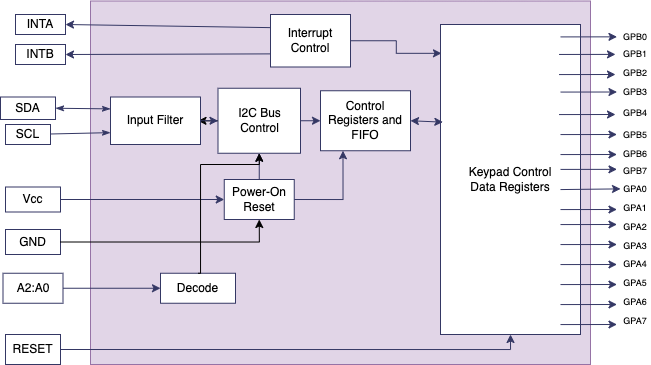

The diagram above was exported from draw.io. Its source (the exported page's mxGraphModel, read from the mxfile embedded in the PNG):
<mxGraphModel dx="763" dy="514" grid="1" gridSize="10" guides="1" tooltips="1" connect="1" arrows="1" fold="1" page="1" pageScale="1" pageWidth="850" pageHeight="1100" math="0" shadow="0">
  <root>
    <mxCell id="0" />
    <mxCell id="1" parent="0" />
    <mxCell id="ElQxiUhi3wbRq82YkhIr-18" value="" style="rounded=0;whiteSpace=wrap;html=1;direction=south;strokeColor=#9673a6;labelBackgroundColor=#e9eafd;fillColor=#e1d5e7;" parent="1" vertex="1">
      <mxGeometry x="300" y="416.5" width="500" height="363.5" as="geometry" />
    </mxCell>
    <mxCell id="ElQxiUhi3wbRq82YkhIr-10" value="RESET" style="text;html=1;strokeColor=#343764;fillColor=none;align=center;verticalAlign=middle;whiteSpace=wrap;rounded=0;" parent="1" vertex="1">
      <mxGeometry x="215" y="750" width="55" height="30" as="geometry" />
    </mxCell>
    <mxCell id="ElQxiUhi3wbRq82YkhIr-11" value="Vcc" style="text;html=1;strokeColor=#343764;fillColor=none;align=center;verticalAlign=middle;whiteSpace=wrap;rounded=0;" parent="1" vertex="1">
      <mxGeometry x="215" y="602.5" width="55" height="25" as="geometry" />
    </mxCell>
    <mxCell id="ElQxiUhi3wbRq82YkhIr-19" value="Interrupt Control" style="rounded=0;whiteSpace=wrap;html=1;strokeColor=#343764;labelBackgroundColor=default;" parent="1" vertex="1">
      <mxGeometry x="480" y="430" width="80" height="52.5" as="geometry" />
    </mxCell>
    <mxCell id="ElQxiUhi3wbRq82YkhIr-142" value="" style="edgeStyle=orthogonalEdgeStyle;rounded=0;orthogonalLoop=1;jettySize=auto;html=1;" parent="1" source="ElQxiUhi3wbRq82YkhIr-20" target="ElQxiUhi3wbRq82YkhIr-95" edge="1">
      <mxGeometry relative="1" as="geometry" />
    </mxCell>
    <mxCell id="ElQxiUhi3wbRq82YkhIr-20" value="I2C Bus Control" style="rounded=0;whiteSpace=wrap;html=1;strokeColor=#343764;" parent="1" vertex="1">
      <mxGeometry x="427.5" y="503.75" width="82.5" height="65" as="geometry" />
    </mxCell>
    <mxCell id="ElQxiUhi3wbRq82YkhIr-21" value="Power-On Reset" style="rounded=0;whiteSpace=wrap;html=1;strokeColor=#343764;" parent="1" vertex="1">
      <mxGeometry x="433.75" y="595" width="70" height="40" as="geometry" />
    </mxCell>
    <mxCell id="ElQxiUhi3wbRq82YkhIr-24" value="Keypad Control&lt;br&gt;Data Registers" style="rounded=0;whiteSpace=wrap;html=1;direction=south;strokeColor=#343764;" parent="1" vertex="1">
      <mxGeometry x="650" y="440" width="140" height="310" as="geometry" />
    </mxCell>
    <mxCell id="ElQxiUhi3wbRq82YkhIr-23" value="Control Registers and FIFO" style="rounded=0;whiteSpace=wrap;html=1;strokeColor=#343764;" parent="1" vertex="1">
      <mxGeometry x="530" y="506.25" width="90" height="60" as="geometry" />
    </mxCell>
    <mxCell id="ElQxiUhi3wbRq82YkhIr-25" value="" style="endArrow=classicThin;html=1;rounded=0;startArrow=classicThin;startFill=1;endFill=1;entryX=1;entryY=0.5;entryDx=0;entryDy=0;exitX=0;exitY=0.25;exitDx=0;exitDy=0;strokeColor=#343764;" parent="1" source="ElQxiUhi3wbRq82YkhIr-95" target="ElQxiUhi3wbRq82YkhIr-27" edge="1">
      <mxGeometry width="50" height="50" relative="1" as="geometry">
        <mxPoint x="340" y="526" as="sourcePoint" />
        <mxPoint x="280" y="525" as="targetPoint" />
      </mxGeometry>
    </mxCell>
    <mxCell id="ElQxiUhi3wbRq82YkhIr-26" value="" style="endArrow=none;html=1;rounded=0;startArrow=classicThin;startFill=1;exitX=0;exitY=0.75;exitDx=0;exitDy=0;strokeColor=#343764;" parent="1" source="ElQxiUhi3wbRq82YkhIr-95" target="ElQxiUhi3wbRq82YkhIr-28" edge="1">
      <mxGeometry width="50" height="50" relative="1" as="geometry">
        <mxPoint x="360" y="540" as="sourcePoint" />
        <mxPoint x="280" y="549" as="targetPoint" />
      </mxGeometry>
    </mxCell>
    <mxCell id="ElQxiUhi3wbRq82YkhIr-27" value="SDA" style="text;html=1;strokeColor=#343764;fillColor=none;align=center;verticalAlign=middle;whiteSpace=wrap;rounded=0;" parent="1" vertex="1">
      <mxGeometry x="210" y="512.5" width="55" height="22.5" as="geometry" />
    </mxCell>
    <mxCell id="ElQxiUhi3wbRq82YkhIr-28" value="SCL" style="text;html=1;strokeColor=#343764;fillColor=none;align=center;verticalAlign=middle;whiteSpace=wrap;rounded=0;" parent="1" vertex="1">
      <mxGeometry x="215" y="540" width="45" height="20" as="geometry" />
    </mxCell>
    <mxCell id="ElQxiUhi3wbRq82YkhIr-29" value="" style="endArrow=classic;html=1;rounded=0;exitX=0.5;exitY=0;exitDx=0;exitDy=0;entryX=0.5;entryY=1;entryDx=0;entryDy=0;edgeStyle=orthogonalEdgeStyle;strokeColor=#343764;" parent="1" source="ElQxiUhi3wbRq82YkhIr-21" target="ElQxiUhi3wbRq82YkhIr-20" edge="1">
      <mxGeometry width="50" height="50" relative="1" as="geometry">
        <mxPoint x="440" y="510" as="sourcePoint" />
        <mxPoint x="490" y="460" as="targetPoint" />
      </mxGeometry>
    </mxCell>
    <mxCell id="ElQxiUhi3wbRq82YkhIr-30" value="" style="endArrow=classic;html=1;rounded=0;entryX=0;entryY=0.5;entryDx=0;entryDy=0;exitX=1;exitY=0.5;exitDx=0;exitDy=0;strokeColor=#343764;" parent="1" source="ElQxiUhi3wbRq82YkhIr-11" target="ElQxiUhi3wbRq82YkhIr-21" edge="1">
      <mxGeometry width="50" height="50" relative="1" as="geometry">
        <mxPoint x="280" y="605" as="sourcePoint" />
        <mxPoint x="320" y="565" as="targetPoint" />
      </mxGeometry>
    </mxCell>
    <mxCell id="ElQxiUhi3wbRq82YkhIr-33" value="" style="endArrow=classic;html=1;rounded=0;edgeStyle=orthogonalEdgeStyle;entryX=0.25;entryY=1;entryDx=0;entryDy=0;exitX=1;exitY=0.5;exitDx=0;exitDy=0;strokeColor=#343764;" parent="1" source="ElQxiUhi3wbRq82YkhIr-21" target="ElQxiUhi3wbRq82YkhIr-23" edge="1">
      <mxGeometry width="50" height="50" relative="1" as="geometry">
        <mxPoint x="440" y="600" as="sourcePoint" />
        <mxPoint x="490" y="550" as="targetPoint" />
      </mxGeometry>
    </mxCell>
    <mxCell id="ElQxiUhi3wbRq82YkhIr-41" value="" style="endArrow=classic;startArrow=classic;html=1;rounded=0;exitX=1;exitY=0.5;exitDx=0;exitDy=0;entryX=0.315;entryY=0.983;entryDx=0;entryDy=0;entryPerimeter=0;strokeColor=#343764;" parent="1" source="ElQxiUhi3wbRq82YkhIr-23" target="ElQxiUhi3wbRq82YkhIr-24" edge="1">
      <mxGeometry width="50" height="50" relative="1" as="geometry">
        <mxPoint x="450" y="520" as="sourcePoint" />
        <mxPoint x="500" y="470" as="targetPoint" />
      </mxGeometry>
    </mxCell>
    <mxCell id="ElQxiUhi3wbRq82YkhIr-42" value="" style="endArrow=classic;html=1;rounded=0;exitX=1;exitY=0.5;exitDx=0;exitDy=0;entryX=0.093;entryY=0.993;entryDx=0;entryDy=0;entryPerimeter=0;edgeStyle=elbowEdgeStyle;strokeColor=#343764;" parent="1" source="ElQxiUhi3wbRq82YkhIr-19" target="ElQxiUhi3wbRq82YkhIr-24" edge="1">
      <mxGeometry width="50" height="50" relative="1" as="geometry">
        <mxPoint x="590" y="650" as="sourcePoint" />
        <mxPoint x="640" y="600" as="targetPoint" />
      </mxGeometry>
    </mxCell>
    <mxCell id="ElQxiUhi3wbRq82YkhIr-43" value="" style="endArrow=classic;html=1;rounded=0;exitX=0;exitY=0.25;exitDx=0;exitDy=0;entryX=1;entryY=0.5;entryDx=0;entryDy=0;strokeColor=#343764;" parent="1" source="ElQxiUhi3wbRq82YkhIr-19" target="ElQxiUhi3wbRq82YkhIr-47" edge="1">
      <mxGeometry width="50" height="50" relative="1" as="geometry">
        <mxPoint x="417.5" y="425" as="sourcePoint" />
        <mxPoint x="280" y="460" as="targetPoint" />
      </mxGeometry>
    </mxCell>
    <mxCell id="ElQxiUhi3wbRq82YkhIr-46" value="" style="endArrow=classic;html=1;rounded=0;exitX=1;exitY=0.5;exitDx=0;exitDy=0;entryX=1;entryY=0.5;entryDx=0;entryDy=0;edgeStyle=orthogonalEdgeStyle;strokeColor=#343764;" parent="1" source="ElQxiUhi3wbRq82YkhIr-10" target="ElQxiUhi3wbRq82YkhIr-24" edge="1">
      <mxGeometry width="50" height="50" relative="1" as="geometry">
        <mxPoint x="400" y="600" as="sourcePoint" />
        <mxPoint x="450" y="550" as="targetPoint" />
      </mxGeometry>
    </mxCell>
    <mxCell id="ElQxiUhi3wbRq82YkhIr-47" value="INTA" style="text;html=1;strokeColor=#343764;fillColor=none;align=center;verticalAlign=middle;whiteSpace=wrap;rounded=0;" parent="1" vertex="1">
      <mxGeometry x="225" y="430" width="50" height="20" as="geometry" />
    </mxCell>
    <mxCell id="ElQxiUhi3wbRq82YkhIr-48" value="" style="endArrow=classic;html=1;rounded=0;exitX=1;exitY=0.5;exitDx=0;exitDy=0;entryX=0;entryY=0.5;entryDx=0;entryDy=0;strokeColor=#343764;" parent="1" source="ElQxiUhi3wbRq82YkhIr-20" target="ElQxiUhi3wbRq82YkhIr-23" edge="1">
      <mxGeometry width="50" height="50" relative="1" as="geometry">
        <mxPoint x="430" y="640" as="sourcePoint" />
        <mxPoint x="480" y="590" as="targetPoint" />
      </mxGeometry>
    </mxCell>
    <mxCell id="ElQxiUhi3wbRq82YkhIr-49" value="" style="endArrow=classic;html=1;rounded=0;entryX=1;entryY=0.5;entryDx=0;entryDy=0;strokeColor=#343764;exitX=0;exitY=0.75;exitDx=0;exitDy=0;" parent="1" source="ElQxiUhi3wbRq82YkhIr-19" target="ElQxiUhi3wbRq82YkhIr-50" edge="1">
      <mxGeometry width="50" height="50" relative="1" as="geometry">
        <mxPoint x="490" y="470" as="sourcePoint" />
        <mxPoint x="280" y="470" as="targetPoint" />
      </mxGeometry>
    </mxCell>
    <mxCell id="ElQxiUhi3wbRq82YkhIr-50" value="INTB" style="text;html=1;strokeColor=#343764;fillColor=none;align=center;verticalAlign=middle;whiteSpace=wrap;rounded=0;" parent="1" vertex="1">
      <mxGeometry x="225" y="460" width="50" height="20" as="geometry" />
    </mxCell>
    <mxCell id="ElQxiUhi3wbRq82YkhIr-52" value="Decode" style="rounded=0;whiteSpace=wrap;html=1;strokeColor=#343764;" parent="1" vertex="1">
      <mxGeometry x="370" y="688.75" width="75" height="30" as="geometry" />
    </mxCell>
    <mxCell id="ElQxiUhi3wbRq82YkhIr-53" value="A2:A0" style="text;html=1;strokeColor=#343764;fillColor=none;align=center;verticalAlign=middle;whiteSpace=wrap;rounded=0;" parent="1" vertex="1">
      <mxGeometry x="212.5" y="688.75" width="60" height="30" as="geometry" />
    </mxCell>
    <mxCell id="ElQxiUhi3wbRq82YkhIr-54" value="" style="endArrow=classic;html=1;rounded=0;exitX=1;exitY=0.5;exitDx=0;exitDy=0;entryX=0;entryY=0.5;entryDx=0;entryDy=0;strokeColor=#343764;" parent="1" source="ElQxiUhi3wbRq82YkhIr-53" target="ElQxiUhi3wbRq82YkhIr-52" edge="1">
      <mxGeometry width="50" height="50" relative="1" as="geometry">
        <mxPoint x="430" y="640" as="sourcePoint" />
        <mxPoint x="480" y="590" as="targetPoint" />
      </mxGeometry>
    </mxCell>
    <mxCell id="ElQxiUhi3wbRq82YkhIr-95" value="Input Filter" style="rounded=0;whiteSpace=wrap;html=1;strokeColor=#343764;" parent="1" vertex="1">
      <mxGeometry x="320" y="512.5" width="90" height="47.5" as="geometry" />
    </mxCell>
    <mxCell id="ElQxiUhi3wbRq82YkhIr-96" value="" style="endArrow=classic;html=1;rounded=0;exitX=1;exitY=0.5;exitDx=0;exitDy=0;entryX=0;entryY=0.5;entryDx=0;entryDy=0;strokeColor=#343764;" parent="1" source="ElQxiUhi3wbRq82YkhIr-95" target="ElQxiUhi3wbRq82YkhIr-20" edge="1">
      <mxGeometry width="50" height="50" relative="1" as="geometry">
        <mxPoint x="350" y="550" as="sourcePoint" />
        <mxPoint x="400" y="500" as="targetPoint" />
      </mxGeometry>
    </mxCell>
    <mxCell id="ElQxiUhi3wbRq82YkhIr-105" value="" style="endArrow=classic;html=1;rounded=0;exitX=0.067;exitY=-0.032;exitDx=0;exitDy=0;exitPerimeter=0;strokeColor=#343764;" parent="1" edge="1">
      <mxGeometry width="50" height="50" relative="1" as="geometry">
        <mxPoint x="768.52" y="469.9599999999998" as="sourcePoint" />
        <mxPoint x="825" y="469.8899999999999" as="targetPoint" />
      </mxGeometry>
    </mxCell>
    <mxCell id="ElQxiUhi3wbRq82YkhIr-106" value="" style="endArrow=classic;html=1;rounded=0;exitX=0.067;exitY=-0.032;exitDx=0;exitDy=0;exitPerimeter=0;strokeColor=#343764;" parent="1" edge="1">
      <mxGeometry width="50" height="50" relative="1" as="geometry">
        <mxPoint x="768.52" y="490.0699999999998" as="sourcePoint" />
        <mxPoint x="825" y="489.9999999999999" as="targetPoint" />
      </mxGeometry>
    </mxCell>
    <mxCell id="ElQxiUhi3wbRq82YkhIr-109" value="" style="endArrow=classic;html=1;rounded=0;exitX=0.067;exitY=-0.032;exitDx=0;exitDy=0;exitPerimeter=0;strokeColor=#343764;" parent="1" edge="1">
      <mxGeometry width="50" height="50" relative="1" as="geometry">
        <mxPoint x="770" y="507.5699999999998" as="sourcePoint" />
        <mxPoint x="826.48" y="507.4999999999999" as="targetPoint" />
      </mxGeometry>
    </mxCell>
    <mxCell id="ElQxiUhi3wbRq82YkhIr-110" value="" style="endArrow=classic;html=1;rounded=0;exitX=0.067;exitY=-0.032;exitDx=0;exitDy=0;exitPerimeter=0;strokeColor=#343764;" parent="1" edge="1">
      <mxGeometry width="50" height="50" relative="1" as="geometry">
        <mxPoint x="768.52" y="530.0699999999998" as="sourcePoint" />
        <mxPoint x="825" y="529.9999999999999" as="targetPoint" />
      </mxGeometry>
    </mxCell>
    <mxCell id="ElQxiUhi3wbRq82YkhIr-111" value="" style="endArrow=classic;html=1;rounded=0;exitX=0.067;exitY=-0.032;exitDx=0;exitDy=0;exitPerimeter=0;strokeColor=#343764;" parent="1" edge="1">
      <mxGeometry width="50" height="50" relative="1" as="geometry">
        <mxPoint x="770" y="550.0699999999998" as="sourcePoint" />
        <mxPoint x="826.48" y="549.9999999999999" as="targetPoint" />
      </mxGeometry>
    </mxCell>
    <mxCell id="ElQxiUhi3wbRq82YkhIr-112" value="" style="endArrow=classic;html=1;rounded=0;exitX=0.067;exitY=-0.032;exitDx=0;exitDy=0;exitPerimeter=0;strokeColor=#343764;" parent="1" edge="1">
      <mxGeometry width="50" height="50" relative="1" as="geometry">
        <mxPoint x="770" y="570.0699999999998" as="sourcePoint" />
        <mxPoint x="826.48" y="569.9999999999999" as="targetPoint" />
      </mxGeometry>
    </mxCell>
    <mxCell id="ElQxiUhi3wbRq82YkhIr-113" value="" style="endArrow=classic;html=1;rounded=0;exitX=0.067;exitY=-0.032;exitDx=0;exitDy=0;exitPerimeter=0;strokeColor=#343764;" parent="1" edge="1">
      <mxGeometry width="50" height="50" relative="1" as="geometry">
        <mxPoint x="770" y="584.9099999999999" as="sourcePoint" />
        <mxPoint x="826.48" y="584.8399999999999" as="targetPoint" />
      </mxGeometry>
    </mxCell>
    <mxCell id="ElQxiUhi3wbRq82YkhIr-115" value="" style="endArrow=classic;html=1;rounded=0;exitX=0.067;exitY=-0.032;exitDx=0;exitDy=0;exitPerimeter=0;strokeColor=#343764;" parent="1" edge="1">
      <mxGeometry width="50" height="50" relative="1" as="geometry">
        <mxPoint x="770" y="625.0699999999998" as="sourcePoint" />
        <mxPoint x="826.48" y="624.9999999999999" as="targetPoint" />
      </mxGeometry>
    </mxCell>
    <mxCell id="ElQxiUhi3wbRq82YkhIr-116" value="" style="endArrow=classic;html=1;rounded=0;exitX=0.067;exitY=-0.032;exitDx=0;exitDy=0;exitPerimeter=0;strokeColor=#343764;" parent="1" edge="1">
      <mxGeometry width="50" height="50" relative="1" as="geometry">
        <mxPoint x="770" y="640.0699999999998" as="sourcePoint" />
        <mxPoint x="826.48" y="639.9999999999999" as="targetPoint" />
      </mxGeometry>
    </mxCell>
    <mxCell id="ElQxiUhi3wbRq82YkhIr-117" value="" style="endArrow=classic;html=1;rounded=0;exitX=0.067;exitY=-0.032;exitDx=0;exitDy=0;exitPerimeter=0;strokeColor=#343764;" parent="1" edge="1">
      <mxGeometry width="50" height="50" relative="1" as="geometry">
        <mxPoint x="770" y="660.0699999999998" as="sourcePoint" />
        <mxPoint x="826.48" y="659.9999999999999" as="targetPoint" />
      </mxGeometry>
    </mxCell>
    <mxCell id="ElQxiUhi3wbRq82YkhIr-118" value="" style="endArrow=classic;html=1;rounded=0;exitX=0.067;exitY=-0.032;exitDx=0;exitDy=0;exitPerimeter=0;strokeColor=#343764;" parent="1" edge="1">
      <mxGeometry width="50" height="50" relative="1" as="geometry">
        <mxPoint x="770" y="680.0699999999998" as="sourcePoint" />
        <mxPoint x="826.48" y="679.9999999999999" as="targetPoint" />
      </mxGeometry>
    </mxCell>
    <mxCell id="ElQxiUhi3wbRq82YkhIr-119" value="" style="endArrow=classic;html=1;rounded=0;exitX=0.067;exitY=-0.032;exitDx=0;exitDy=0;exitPerimeter=0;strokeColor=#343764;" parent="1" edge="1">
      <mxGeometry width="50" height="50" relative="1" as="geometry">
        <mxPoint x="770" y="700.0699999999998" as="sourcePoint" />
        <mxPoint x="826.48" y="699.9999999999999" as="targetPoint" />
      </mxGeometry>
    </mxCell>
    <mxCell id="ElQxiUhi3wbRq82YkhIr-120" value="" style="endArrow=classic;html=1;rounded=0;exitX=0.067;exitY=-0.032;exitDx=0;exitDy=0;exitPerimeter=0;strokeColor=#343764;" parent="1" edge="1">
      <mxGeometry width="50" height="50" relative="1" as="geometry">
        <mxPoint x="770" y="720.0699999999998" as="sourcePoint" />
        <mxPoint x="826.48" y="719.9999999999999" as="targetPoint" />
      </mxGeometry>
    </mxCell>
    <mxCell id="ElQxiUhi3wbRq82YkhIr-121" value="" style="endArrow=classic;html=1;rounded=0;exitX=0.067;exitY=-0.032;exitDx=0;exitDy=0;exitPerimeter=0;strokeColor=#343764;" parent="1" edge="1">
      <mxGeometry width="50" height="50" relative="1" as="geometry">
        <mxPoint x="770" y="452.40999999999985" as="sourcePoint" />
        <mxPoint x="826.48" y="452.3399999999999" as="targetPoint" />
      </mxGeometry>
    </mxCell>
    <mxCell id="ElQxiUhi3wbRq82YkhIr-122" value="" style="endArrow=classic;html=1;rounded=0;exitX=0.067;exitY=-0.032;exitDx=0;exitDy=0;exitPerimeter=0;strokeColor=#343764;" parent="1" edge="1">
      <mxGeometry width="50" height="50" relative="1" as="geometry">
        <mxPoint x="770" y="740.0699999999998" as="sourcePoint" />
        <mxPoint x="826.48" y="739.9999999999999" as="targetPoint" />
      </mxGeometry>
    </mxCell>
    <mxCell id="ElQxiUhi3wbRq82YkhIr-124" value="&lt;font style=&quot;font-size: 9px;&quot;&gt;GPB0&lt;/font&gt;" style="text;html=1;strokeColor=none;fillColor=none;align=center;verticalAlign=middle;whiteSpace=wrap;rounded=0;" parent="1" vertex="1">
      <mxGeometry x="830" y="442.5" width="30" height="18.75" as="geometry" />
    </mxCell>
    <mxCell id="ElQxiUhi3wbRq82YkhIr-125" value="&lt;font style=&quot;font-size: 9px;&quot;&gt;GPB1&lt;/font&gt;" style="text;html=1;strokeColor=none;fillColor=none;align=center;verticalAlign=middle;whiteSpace=wrap;rounded=0;" parent="1" vertex="1">
      <mxGeometry x="830" y="460" width="30" height="18.75" as="geometry" />
    </mxCell>
    <mxCell id="ElQxiUhi3wbRq82YkhIr-126" value="&lt;font style=&quot;font-size: 9px;&quot;&gt;GPB2&lt;/font&gt;" style="text;html=1;strokeColor=none;fillColor=none;align=center;verticalAlign=middle;whiteSpace=wrap;rounded=0;" parent="1" vertex="1">
      <mxGeometry x="830" y="478.75" width="30" height="18.75" as="geometry" />
    </mxCell>
    <mxCell id="ElQxiUhi3wbRq82YkhIr-127" value="&lt;font style=&quot;font-size: 9px;&quot;&gt;GPB3&lt;/font&gt;" style="text;html=1;strokeColor=none;fillColor=none;align=center;verticalAlign=middle;whiteSpace=wrap;rounded=0;" parent="1" vertex="1">
      <mxGeometry x="830" y="497.5" width="30" height="18.75" as="geometry" />
    </mxCell>
    <mxCell id="ElQxiUhi3wbRq82YkhIr-128" value="&lt;font style=&quot;font-size: 9px;&quot;&gt;GPB4&lt;/font&gt;" style="text;html=1;strokeColor=none;fillColor=none;align=center;verticalAlign=middle;whiteSpace=wrap;rounded=0;" parent="1" vertex="1">
      <mxGeometry x="830" y="518.75" width="30" height="18.75" as="geometry" />
    </mxCell>
    <mxCell id="ElQxiUhi3wbRq82YkhIr-129" value="&lt;font style=&quot;font-size: 9px;&quot;&gt;GPB5&lt;/font&gt;" style="text;html=1;strokeColor=none;fillColor=none;align=center;verticalAlign=middle;whiteSpace=wrap;rounded=0;" parent="1" vertex="1">
      <mxGeometry x="830" y="541" width="30" height="18.75" as="geometry" />
    </mxCell>
    <mxCell id="ElQxiUhi3wbRq82YkhIr-130" value="&lt;font style=&quot;font-size: 9px;&quot;&gt;GPB6&lt;/font&gt;" style="text;html=1;strokeColor=none;fillColor=none;align=center;verticalAlign=middle;whiteSpace=wrap;rounded=0;" parent="1" vertex="1">
      <mxGeometry x="830" y="560" width="30" height="18.75" as="geometry" />
    </mxCell>
    <mxCell id="ElQxiUhi3wbRq82YkhIr-131" value="&lt;font style=&quot;font-size: 9px;&quot;&gt;GPB7&lt;/font&gt;" style="text;html=1;strokeColor=none;fillColor=none;align=center;verticalAlign=middle;whiteSpace=wrap;rounded=0;" parent="1" vertex="1">
      <mxGeometry x="830" y="576.25" width="30" height="18.75" as="geometry" />
    </mxCell>
    <mxCell id="ElQxiUhi3wbRq82YkhIr-132" value="&lt;font style=&quot;font-size: 9px;&quot;&gt;GPA0&lt;/font&gt;" style="text;html=1;strokeColor=none;fillColor=none;align=center;verticalAlign=middle;whiteSpace=wrap;rounded=0;" parent="1" vertex="1">
      <mxGeometry x="830" y="595" width="30" height="18.75" as="geometry" />
    </mxCell>
    <mxCell id="ElQxiUhi3wbRq82YkhIr-133" value="&lt;font style=&quot;font-size: 9px;&quot;&gt;GPA1&lt;/font&gt;" style="text;html=1;strokeColor=none;fillColor=none;align=center;verticalAlign=middle;whiteSpace=wrap;rounded=0;" parent="1" vertex="1">
      <mxGeometry x="830" y="613.75" width="30" height="18.75" as="geometry" />
    </mxCell>
    <mxCell id="ElQxiUhi3wbRq82YkhIr-134" value="&lt;font style=&quot;font-size: 9px;&quot;&gt;GPA2&lt;/font&gt;" style="text;html=1;strokeColor=none;fillColor=none;align=center;verticalAlign=middle;whiteSpace=wrap;rounded=0;" parent="1" vertex="1">
      <mxGeometry x="830" y="632.5" width="30" height="18.75" as="geometry" />
    </mxCell>
    <mxCell id="ElQxiUhi3wbRq82YkhIr-135" value="&lt;font style=&quot;font-size: 9px;&quot;&gt;GPA3&lt;/font&gt;" style="text;html=1;strokeColor=none;fillColor=none;align=center;verticalAlign=middle;whiteSpace=wrap;rounded=0;" parent="1" vertex="1">
      <mxGeometry x="830" y="651.25" width="30" height="18.75" as="geometry" />
    </mxCell>
    <mxCell id="ElQxiUhi3wbRq82YkhIr-136" value="&lt;font style=&quot;font-size: 9px;&quot;&gt;GPA4&lt;/font&gt;" style="text;html=1;strokeColor=none;fillColor=none;align=center;verticalAlign=middle;whiteSpace=wrap;rounded=0;" parent="1" vertex="1">
      <mxGeometry x="830" y="670" width="30" height="18.75" as="geometry" />
    </mxCell>
    <mxCell id="ElQxiUhi3wbRq82YkhIr-137" value="&lt;font style=&quot;font-size: 9px;&quot;&gt;GPA5&lt;/font&gt;" style="text;html=1;strokeColor=none;fillColor=none;align=center;verticalAlign=middle;whiteSpace=wrap;rounded=0;" parent="1" vertex="1">
      <mxGeometry x="830" y="688.75" width="30" height="18.75" as="geometry" />
    </mxCell>
    <mxCell id="ElQxiUhi3wbRq82YkhIr-138" value="&lt;font style=&quot;font-size: 9px;&quot;&gt;GPA6&lt;/font&gt;" style="text;html=1;strokeColor=none;fillColor=none;align=center;verticalAlign=middle;whiteSpace=wrap;rounded=0;" parent="1" vertex="1">
      <mxGeometry x="830" y="707.5" width="30" height="18.75" as="geometry" />
    </mxCell>
    <mxCell id="ElQxiUhi3wbRq82YkhIr-139" value="&lt;font style=&quot;font-size: 9px;&quot;&gt;GPA7&lt;/font&gt;" style="text;html=1;strokeColor=none;fillColor=none;align=center;verticalAlign=middle;whiteSpace=wrap;rounded=0;" parent="1" vertex="1">
      <mxGeometry x="830" y="726.25" width="30" height="18.75" as="geometry" />
    </mxCell>
    <mxCell id="ElQxiUhi3wbRq82YkhIr-140" value="" style="endArrow=classic;html=1;rounded=0;exitX=0.067;exitY=-0.032;exitDx=0;exitDy=0;exitPerimeter=0;strokeColor=#343764;entryX=0;entryY=0.5;entryDx=0;entryDy=0;" parent="1" target="ElQxiUhi3wbRq82YkhIr-132" edge="1">
      <mxGeometry width="50" height="50" relative="1" as="geometry">
        <mxPoint x="770" y="605.0699999999998" as="sourcePoint" />
        <mxPoint x="826.48" y="604.9999999999999" as="targetPoint" />
      </mxGeometry>
    </mxCell>
    <mxCell id="csW_PNabbY8zoehp32rw-1" value="GND" style="text;html=1;strokeColor=#343764;fillColor=none;align=center;verticalAlign=middle;whiteSpace=wrap;rounded=0;" vertex="1" parent="1">
      <mxGeometry x="215" y="645" width="55" height="25" as="geometry" />
    </mxCell>
    <mxCell id="csW_PNabbY8zoehp32rw-2" value="" style="endArrow=classic;html=1;rounded=0;exitX=1;exitY=0.5;exitDx=0;exitDy=0;entryX=0.5;entryY=1;entryDx=0;entryDy=0;edgeStyle=orthogonalEdgeStyle;" edge="1" parent="1" source="csW_PNabbY8zoehp32rw-1" target="ElQxiUhi3wbRq82YkhIr-21">
      <mxGeometry width="50" height="50" relative="1" as="geometry">
        <mxPoint x="390" y="660" as="sourcePoint" />
        <mxPoint x="440" y="610" as="targetPoint" />
      </mxGeometry>
    </mxCell>
    <mxCell id="csW_PNabbY8zoehp32rw-3" value="" style="endArrow=classic;html=1;rounded=0;exitX=0.5;exitY=0;exitDx=0;exitDy=0;entryX=0.5;entryY=1;entryDx=0;entryDy=0;edgeStyle=orthogonalEdgeStyle;" edge="1" parent="1" source="ElQxiUhi3wbRq82YkhIr-52" target="ElQxiUhi3wbRq82YkhIr-20">
      <mxGeometry width="50" height="50" relative="1" as="geometry">
        <mxPoint x="390" y="660" as="sourcePoint" />
        <mxPoint x="440" y="610" as="targetPoint" />
        <Array as="points">
          <mxPoint x="410" y="689" />
          <mxPoint x="410" y="580" />
          <mxPoint x="469" y="580" />
        </Array>
      </mxGeometry>
    </mxCell>
  </root>
</mxGraphModel>